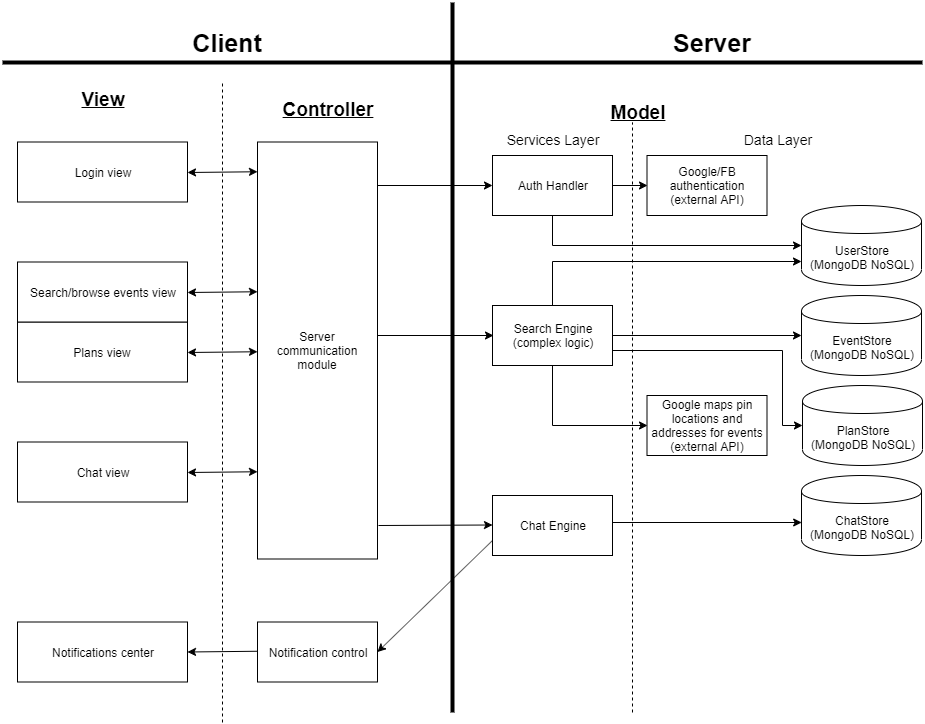

The diagram above was exported from draw.io. Its source (the exported page's mxGraphModel, read from the mxfile embedded in the PNG):
<mxGraphModel dx="768" dy="724" grid="1" gridSize="10" guides="1" tooltips="1" connect="1" arrows="1" fold="1" page="1" pageScale="1" pageWidth="1169" pageHeight="827" math="0" shadow="0">
  <root>
    <mxCell id="0" />
    <mxCell id="1" parent="0" />
    <mxCell id="_IE31jQcrEKpAH7uJlj8-16" value="Login view" style="rounded=0;whiteSpace=wrap;html=1;" parent="1" vertex="1">
      <mxGeometry x="165" y="159.5" width="170" height="60" as="geometry" />
    </mxCell>
    <mxCell id="_IE31jQcrEKpAH7uJlj8-18" value="Plans view" style="rounded=0;whiteSpace=wrap;html=1;" parent="1" vertex="1">
      <mxGeometry x="165" y="339.5" width="170" height="60" as="geometry" />
    </mxCell>
    <mxCell id="_IE31jQcrEKpAH7uJlj8-20" value="Chat view" style="rounded=0;whiteSpace=wrap;html=1;" parent="1" vertex="1">
      <mxGeometry x="165" y="459.5" width="170" height="60" as="geometry" />
    </mxCell>
    <mxCell id="_IE31jQcrEKpAH7uJlj8-23" value="Server communication module" style="rounded=0;whiteSpace=wrap;html=1;" parent="1" vertex="1">
      <mxGeometry x="405" y="159.5" width="120" height="417" as="geometry" />
    </mxCell>
    <mxCell id="_IE31jQcrEKpAH7uJlj8-25" value="" style="endArrow=classic;startArrow=classic;html=1;entryX=0;entryY=0.25;entryDx=0;entryDy=0;exitX=1;exitY=0.5;exitDx=0;exitDy=0;" parent="1" edge="1">
      <mxGeometry width="50" height="50" relative="1" as="geometry">
        <mxPoint x="335" y="310" as="sourcePoint" />
        <mxPoint x="405" y="309.25" as="targetPoint" />
      </mxGeometry>
    </mxCell>
    <mxCell id="_IE31jQcrEKpAH7uJlj8-26" value="" style="endArrow=classic;startArrow=classic;html=1;entryX=0;entryY=0.25;entryDx=0;entryDy=0;exitX=1;exitY=0.5;exitDx=0;exitDy=0;" parent="1" edge="1">
      <mxGeometry width="50" height="50" relative="1" as="geometry">
        <mxPoint x="335" y="370" as="sourcePoint" />
        <mxPoint x="405" y="369.25" as="targetPoint" />
      </mxGeometry>
    </mxCell>
    <mxCell id="_IE31jQcrEKpAH7uJlj8-28" value="" style="endArrow=classic;startArrow=classic;html=1;entryX=0;entryY=0.25;entryDx=0;entryDy=0;exitX=1;exitY=0.5;exitDx=0;exitDy=0;" parent="1" edge="1">
      <mxGeometry width="50" height="50" relative="1" as="geometry">
        <mxPoint x="335" y="490" as="sourcePoint" />
        <mxPoint x="405" y="489.25" as="targetPoint" />
      </mxGeometry>
    </mxCell>
    <mxCell id="_IE31jQcrEKpAH7uJlj8-29" value="" style="endArrow=classic;startArrow=classic;html=1;entryX=0;entryY=0.25;entryDx=0;entryDy=0;exitX=1;exitY=0.5;exitDx=0;exitDy=0;" parent="1" edge="1">
      <mxGeometry width="50" height="50" relative="1" as="geometry">
        <mxPoint x="335" y="190" as="sourcePoint" />
        <mxPoint x="405" y="189.25" as="targetPoint" />
      </mxGeometry>
    </mxCell>
    <mxCell id="_IE31jQcrEKpAH7uJlj8-31" value="Search/browse events view" style="rounded=0;whiteSpace=wrap;html=1;" parent="1" vertex="1">
      <mxGeometry x="165" y="279.5" width="170" height="60" as="geometry" />
    </mxCell>
    <mxCell id="_IE31jQcrEKpAH7uJlj8-33" value="" style="endArrow=none;html=1;strokeWidth=4;" parent="1" edge="1">
      <mxGeometry width="50" height="50" relative="1" as="geometry">
        <mxPoint x="150" y="80" as="sourcePoint" />
        <mxPoint x="1070" y="80" as="targetPoint" />
      </mxGeometry>
    </mxCell>
    <mxCell id="_IE31jQcrEKpAH7uJlj8-34" value="" style="endArrow=none;html=1;strokeWidth=4;" parent="1" edge="1">
      <mxGeometry width="50" height="50" relative="1" as="geometry">
        <mxPoint x="600" y="730" as="sourcePoint" />
        <mxPoint x="600" y="20" as="targetPoint" />
      </mxGeometry>
    </mxCell>
    <mxCell id="_IE31jQcrEKpAH7uJlj8-41" style="edgeStyle=orthogonalEdgeStyle;rounded=0;orthogonalLoop=1;jettySize=auto;html=1;exitX=0.5;exitY=1;exitDx=0;exitDy=0;entryX=0;entryY=0.5;entryDx=0;entryDy=0;strokeWidth=1;" parent="1" source="_IE31jQcrEKpAH7uJlj8-35" target="_IE31jQcrEKpAH7uJlj8-39" edge="1">
      <mxGeometry relative="1" as="geometry" />
    </mxCell>
    <mxCell id="_IE31jQcrEKpAH7uJlj8-43" style="edgeStyle=orthogonalEdgeStyle;rounded=0;orthogonalLoop=1;jettySize=auto;html=1;exitX=1;exitY=0.5;exitDx=0;exitDy=0;entryX=0;entryY=0.5;entryDx=0;entryDy=0;strokeWidth=1;startArrow=none;startFill=0;" parent="1" source="_IE31jQcrEKpAH7uJlj8-35" target="_IE31jQcrEKpAH7uJlj8-42" edge="1">
      <mxGeometry relative="1" as="geometry" />
    </mxCell>
    <mxCell id="_IE31jQcrEKpAH7uJlj8-35" value="Auth Handler" style="rounded=0;whiteSpace=wrap;html=1;" parent="1" vertex="1">
      <mxGeometry x="640" y="173" width="120" height="60" as="geometry" />
    </mxCell>
    <mxCell id="_IE31jQcrEKpAH7uJlj8-57" style="edgeStyle=orthogonalEdgeStyle;rounded=0;orthogonalLoop=1;jettySize=auto;html=1;exitX=0.5;exitY=1;exitDx=0;exitDy=0;entryX=0;entryY=0.5;entryDx=0;entryDy=0;startArrow=none;startFill=0;endArrow=classic;endFill=1;strokeWidth=1;" parent="1" source="_IE31jQcrEKpAH7uJlj8-36" target="_IE31jQcrEKpAH7uJlj8-56" edge="1">
      <mxGeometry relative="1" as="geometry" />
    </mxCell>
    <mxCell id="_IE31jQcrEKpAH7uJlj8-58" style="edgeStyle=orthogonalEdgeStyle;rounded=0;orthogonalLoop=1;jettySize=auto;html=1;exitX=1;exitY=0.75;exitDx=0;exitDy=0;entryX=0;entryY=0.5;entryDx=0;entryDy=0;startArrow=none;startFill=0;endArrow=classic;endFill=1;strokeWidth=1;" parent="1" source="_IE31jQcrEKpAH7uJlj8-36" target="_IE31jQcrEKpAH7uJlj8-46" edge="1">
      <mxGeometry relative="1" as="geometry">
        <Array as="points">
          <mxPoint x="930" y="368" />
          <mxPoint x="930" y="443" />
        </Array>
      </mxGeometry>
    </mxCell>
    <mxCell id="_IE31jQcrEKpAH7uJlj8-59" style="edgeStyle=orthogonalEdgeStyle;rounded=0;orthogonalLoop=1;jettySize=auto;html=1;exitX=0.5;exitY=0;exitDx=0;exitDy=0;entryX=0;entryY=0.7;entryDx=0;entryDy=0;startArrow=none;startFill=0;endArrow=classic;endFill=1;strokeWidth=1;" parent="1" source="_IE31jQcrEKpAH7uJlj8-36" target="_IE31jQcrEKpAH7uJlj8-39" edge="1">
      <mxGeometry relative="1" as="geometry">
        <Array as="points">
          <mxPoint x="700" y="279" />
        </Array>
      </mxGeometry>
    </mxCell>
    <mxCell id="_IE31jQcrEKpAH7uJlj8-36" value="Search Engine&lt;br&gt;(complex logic)" style="rounded=0;whiteSpace=wrap;html=1;" parent="1" vertex="1">
      <mxGeometry x="640" y="323" width="120" height="60" as="geometry" />
    </mxCell>
    <mxCell id="_IE31jQcrEKpAH7uJlj8-37" value="Chat Engine" style="rounded=0;whiteSpace=wrap;html=1;" parent="1" vertex="1">
      <mxGeometry x="640" y="513" width="120" height="60" as="geometry" />
    </mxCell>
    <mxCell id="_IE31jQcrEKpAH7uJlj8-39" value="UserStore&lt;br&gt;(MongoDB NoSQL)" style="shape=cylinder;whiteSpace=wrap;html=1;boundedLbl=1;backgroundOutline=1;" parent="1" vertex="1">
      <mxGeometry x="949" y="223" width="120" height="80" as="geometry" />
    </mxCell>
    <mxCell id="_IE31jQcrEKpAH7uJlj8-40" value="EventStore&lt;br&gt;(MongoDB NoSQL)" style="shape=cylinder;whiteSpace=wrap;html=1;boundedLbl=1;backgroundOutline=1;" parent="1" vertex="1">
      <mxGeometry x="949" y="313" width="120" height="80" as="geometry" />
    </mxCell>
    <mxCell id="_IE31jQcrEKpAH7uJlj8-42" value="Google/FB authentication (external API)" style="rounded=0;whiteSpace=wrap;html=1;" parent="1" vertex="1">
      <mxGeometry x="794.5" y="173" width="120" height="60" as="geometry" />
    </mxCell>
    <mxCell id="_IE31jQcrEKpAH7uJlj8-46" value="PlanStore&lt;br&gt;(MongoDB NoSQL)" style="shape=cylinder;whiteSpace=wrap;html=1;boundedLbl=1;backgroundOutline=1;" parent="1" vertex="1">
      <mxGeometry x="950" y="403" width="120" height="80" as="geometry" />
    </mxCell>
    <mxCell id="_IE31jQcrEKpAH7uJlj8-48" value="ChatStore&lt;br&gt;(MongoDB NoSQL)" style="shape=cylinder;whiteSpace=wrap;html=1;boundedLbl=1;backgroundOutline=1;" parent="1" vertex="1">
      <mxGeometry x="949" y="493" width="120" height="80" as="geometry" />
    </mxCell>
    <mxCell id="_IE31jQcrEKpAH7uJlj8-51" style="edgeStyle=orthogonalEdgeStyle;rounded=0;orthogonalLoop=1;jettySize=auto;html=1;exitX=1;exitY=0.5;exitDx=0;exitDy=0;entryX=0;entryY=0.5;entryDx=0;entryDy=0;startArrow=none;startFill=0;strokeWidth=1;" parent="1" edge="1">
      <mxGeometry relative="1" as="geometry">
        <mxPoint x="760" y="540" as="sourcePoint" />
        <mxPoint x="949.166666666667" y="540" as="targetPoint" />
      </mxGeometry>
    </mxCell>
    <mxCell id="_IE31jQcrEKpAH7uJlj8-52" value="" style="endArrow=classic;startArrow=none;html=1;startFill=0;" parent="1" edge="1">
      <mxGeometry width="50" height="50" relative="1" as="geometry">
        <mxPoint x="526" y="543" as="sourcePoint" />
        <mxPoint x="640" y="542.5" as="targetPoint" />
      </mxGeometry>
    </mxCell>
    <mxCell id="_IE31jQcrEKpAH7uJlj8-53" value="Notification control" style="rounded=0;whiteSpace=wrap;html=1;" parent="1" vertex="1">
      <mxGeometry x="405" y="639.5" width="120" height="60" as="geometry" />
    </mxCell>
    <mxCell id="_IE31jQcrEKpAH7uJlj8-54" value="" style="endArrow=none;startArrow=classic;html=1;endFill=0;entryX=0;entryY=0.75;entryDx=0;entryDy=0;exitX=1;exitY=0.5;exitDx=0;exitDy=0;" parent="1" source="_IE31jQcrEKpAH7uJlj8-53" target="_IE31jQcrEKpAH7uJlj8-37" edge="1">
      <mxGeometry width="50" height="50" relative="1" as="geometry">
        <mxPoint x="561" y="683" as="sourcePoint" />
        <mxPoint x="637" y="560" as="targetPoint" />
      </mxGeometry>
    </mxCell>
    <mxCell id="_IE31jQcrEKpAH7uJlj8-55" value="Notifications center" style="rounded=0;whiteSpace=wrap;html=1;" parent="1" vertex="1">
      <mxGeometry x="165" y="639.5" width="170" height="60" as="geometry" />
    </mxCell>
    <mxCell id="_IE31jQcrEKpAH7uJlj8-56" value="Google maps pin locations and addresses for events (external API)" style="rounded=0;whiteSpace=wrap;html=1;" parent="1" vertex="1">
      <mxGeometry x="794.5" y="413" width="120" height="60" as="geometry" />
    </mxCell>
    <mxCell id="_IE31jQcrEKpAH7uJlj8-60" value="" style="endArrow=none;startArrow=classic;html=1;entryX=0;entryY=0.25;entryDx=0;entryDy=0;exitX=1;exitY=0.5;exitDx=0;exitDy=0;endFill=0;" parent="1" edge="1">
      <mxGeometry width="50" height="50" relative="1" as="geometry">
        <mxPoint x="335" y="669.5" as="sourcePoint" />
        <mxPoint x="405" y="668.75" as="targetPoint" />
      </mxGeometry>
    </mxCell>
    <mxCell id="_IE31jQcrEKpAH7uJlj8-63" value="" style="endArrow=classic;startArrow=none;html=1;startFill=0;" parent="1" edge="1">
      <mxGeometry width="50" height="50" relative="1" as="geometry">
        <mxPoint x="525" y="353" as="sourcePoint" />
        <mxPoint x="641" y="353" as="targetPoint" />
      </mxGeometry>
    </mxCell>
    <mxCell id="_IE31jQcrEKpAH7uJlj8-64" value="" style="endArrow=classic;startArrow=none;html=1;startFill=0;" parent="1" edge="1">
      <mxGeometry width="50" height="50" relative="1" as="geometry">
        <mxPoint x="525" y="203" as="sourcePoint" />
        <mxPoint x="640" y="203" as="targetPoint" />
      </mxGeometry>
    </mxCell>
    <mxCell id="_IE31jQcrEKpAH7uJlj8-78" value="&lt;font size=&quot;1&quot;&gt;&lt;b style=&quot;font-size: 25px&quot;&gt;Client&lt;/b&gt;&lt;/font&gt;" style="text;html=1;strokeColor=none;fillColor=none;align=center;verticalAlign=middle;whiteSpace=wrap;rounded=0;" parent="1" vertex="1">
      <mxGeometry x="310" y="50" width="130" height="20" as="geometry" />
    </mxCell>
    <mxCell id="_IE31jQcrEKpAH7uJlj8-79" value="&lt;font size=&quot;1&quot;&gt;&lt;b style=&quot;font-size: 25px&quot;&gt;Server&lt;/b&gt;&lt;/font&gt;" style="text;html=1;strokeColor=none;fillColor=none;align=center;verticalAlign=middle;whiteSpace=wrap;rounded=0;" parent="1" vertex="1">
      <mxGeometry x="794.5" y="50" width="130" height="20" as="geometry" />
    </mxCell>
    <mxCell id="_IE31jQcrEKpAH7uJlj8-80" value="" style="endArrow=none;dashed=1;html=1;strokeWidth=1;" parent="1" edge="1">
      <mxGeometry width="50" height="50" relative="1" as="geometry">
        <mxPoint x="780" y="730" as="sourcePoint" />
        <mxPoint x="780" y="140" as="targetPoint" />
      </mxGeometry>
    </mxCell>
    <mxCell id="_IE31jQcrEKpAH7uJlj8-81" value="" style="endArrow=none;dashed=1;html=1;strokeWidth=1;" parent="1" edge="1">
      <mxGeometry width="50" height="50" relative="1" as="geometry">
        <mxPoint x="370" y="740" as="sourcePoint" />
        <mxPoint x="370" y="100" as="targetPoint" />
      </mxGeometry>
    </mxCell>
    <mxCell id="_IE31jQcrEKpAH7uJlj8-82" value="&lt;font size=&quot;1&quot;&gt;&lt;b style=&quot;font-size: 19px&quot;&gt;&lt;u&gt;View&lt;/u&gt;&lt;/b&gt;&lt;/font&gt;" style="text;html=1;strokeColor=none;fillColor=none;align=center;verticalAlign=middle;whiteSpace=wrap;rounded=0;" parent="1" vertex="1">
      <mxGeometry x="185" y="106.5" width="130" height="20" as="geometry" />
    </mxCell>
    <mxCell id="_IE31jQcrEKpAH7uJlj8-84" value="&lt;font size=&quot;1&quot;&gt;&lt;span style=&quot;font-size: 14px&quot;&gt;Services Layer&lt;/span&gt;&lt;/font&gt;" style="text;html=1;strokeColor=none;fillColor=none;align=center;verticalAlign=middle;whiteSpace=wrap;rounded=0;" parent="1" vertex="1">
      <mxGeometry x="635" y="146.5" width="130" height="20" as="geometry" />
    </mxCell>
    <mxCell id="_IE31jQcrEKpAH7uJlj8-86" value="&lt;font size=&quot;1&quot;&gt;&lt;b style=&quot;font-size: 19px&quot;&gt;&lt;u&gt;Model&lt;/u&gt;&lt;/b&gt;&lt;/font&gt;" style="text;html=1;strokeColor=none;fillColor=none;align=center;verticalAlign=middle;whiteSpace=wrap;rounded=0;" parent="1" vertex="1">
      <mxGeometry x="720" y="120" width="130" height="20" as="geometry" />
    </mxCell>
    <mxCell id="_IE31jQcrEKpAH7uJlj8-89" value="&lt;font size=&quot;1&quot;&gt;&lt;b style=&quot;font-size: 19px&quot;&gt;&lt;u&gt;Controller&lt;/u&gt;&lt;/b&gt;&lt;/font&gt;" style="text;html=1;strokeColor=none;fillColor=none;align=center;verticalAlign=middle;whiteSpace=wrap;rounded=0;" parent="1" vertex="1">
      <mxGeometry x="410" y="116.5" width="130" height="20" as="geometry" />
    </mxCell>
    <mxCell id="_IE31jQcrEKpAH7uJlj8-90" value="&lt;font size=&quot;1&quot;&gt;&lt;span style=&quot;font-size: 14px&quot;&gt;Data Layer&lt;/span&gt;&lt;/font&gt;" style="text;html=1;strokeColor=none;fillColor=none;align=center;verticalAlign=middle;whiteSpace=wrap;rounded=0;" parent="1" vertex="1">
      <mxGeometry x="860" y="146.5" width="130" height="20" as="geometry" />
    </mxCell>
    <mxCell id="cY7zAc5VNAOVMxTsSgtX-1" value="" style="endArrow=classic;html=1;entryX=0;entryY=0.5;entryDx=0;entryDy=0;exitX=1;exitY=0.5;exitDx=0;exitDy=0;" parent="1" source="_IE31jQcrEKpAH7uJlj8-36" target="_IE31jQcrEKpAH7uJlj8-40" edge="1">
      <mxGeometry width="50" height="50" relative="1" as="geometry">
        <mxPoint x="820" y="338" as="sourcePoint" />
        <mxPoint x="870" y="288" as="targetPoint" />
      </mxGeometry>
    </mxCell>
  </root>
</mxGraphModel>